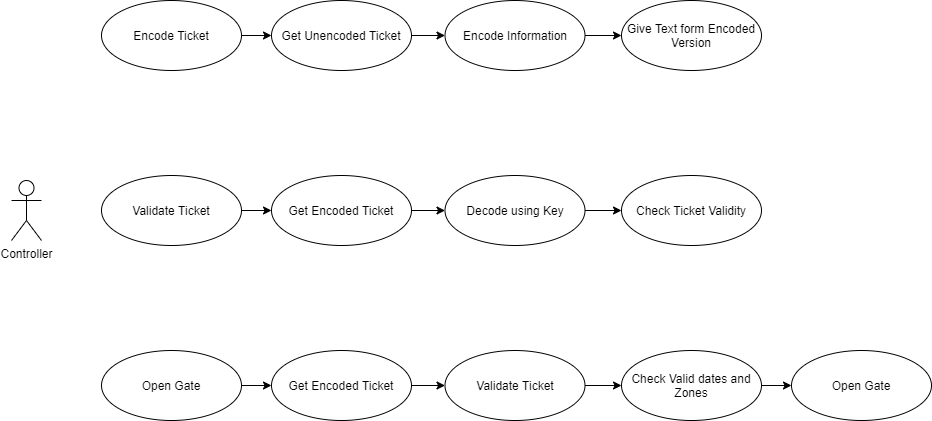

The diagram above was exported from draw.io. Its source (the exported page's mxGraphModel, read from the mxfile embedded in the PNG):
<mxGraphModel dx="1550" dy="820" grid="1" gridSize="10" guides="1" tooltips="1" connect="1" arrows="1" fold="1" page="1" pageScale="1" pageWidth="827" pageHeight="1169" math="0" shadow="0">
  <root>
    <mxCell id="0" />
    <mxCell id="1" parent="0" />
    <mxCell id="bCVQlJFm7iEYv8obeY1i-5" value="" style="edgeStyle=orthogonalEdgeStyle;rounded=0;orthogonalLoop=1;jettySize=auto;html=1;" edge="1" parent="1" source="bCVQlJFm7iEYv8obeY1i-1" target="bCVQlJFm7iEYv8obeY1i-2">
      <mxGeometry relative="1" as="geometry" />
    </mxCell>
    <mxCell id="bCVQlJFm7iEYv8obeY1i-1" value="Encode Ticket" style="ellipse;whiteSpace=wrap;html=1;" vertex="1" parent="1">
      <mxGeometry x="120" y="190" width="140" height="70" as="geometry" />
    </mxCell>
    <mxCell id="bCVQlJFm7iEYv8obeY1i-6" value="" style="edgeStyle=orthogonalEdgeStyle;rounded=0;orthogonalLoop=1;jettySize=auto;html=1;" edge="1" parent="1" source="bCVQlJFm7iEYv8obeY1i-2" target="bCVQlJFm7iEYv8obeY1i-3">
      <mxGeometry relative="1" as="geometry" />
    </mxCell>
    <mxCell id="bCVQlJFm7iEYv8obeY1i-2" value="Get Unencoded Ticket" style="ellipse;whiteSpace=wrap;html=1;" vertex="1" parent="1">
      <mxGeometry x="290" y="190" width="140" height="70" as="geometry" />
    </mxCell>
    <mxCell id="bCVQlJFm7iEYv8obeY1i-7" value="" style="edgeStyle=orthogonalEdgeStyle;rounded=0;orthogonalLoop=1;jettySize=auto;html=1;" edge="1" parent="1" source="bCVQlJFm7iEYv8obeY1i-3" target="bCVQlJFm7iEYv8obeY1i-4">
      <mxGeometry relative="1" as="geometry" />
    </mxCell>
    <mxCell id="bCVQlJFm7iEYv8obeY1i-3" value="Encode Information" style="ellipse;whiteSpace=wrap;html=1;" vertex="1" parent="1">
      <mxGeometry x="463.5" y="190" width="140" height="70" as="geometry" />
    </mxCell>
    <mxCell id="bCVQlJFm7iEYv8obeY1i-4" value="Give Text form Encoded Version" style="ellipse;whiteSpace=wrap;html=1;" vertex="1" parent="1">
      <mxGeometry x="640" y="190" width="140" height="70" as="geometry" />
    </mxCell>
    <mxCell id="bCVQlJFm7iEYv8obeY1i-8" value="Controller" style="shape=umlActor;html=1;verticalLabelPosition=bottom;verticalAlign=top;align=center;" vertex="1" parent="1">
      <mxGeometry x="30" y="370" width="30" height="60" as="geometry" />
    </mxCell>
    <mxCell id="bCVQlJFm7iEYv8obeY1i-16" value="" style="edgeStyle=orthogonalEdgeStyle;rounded=0;orthogonalLoop=1;jettySize=auto;html=1;" edge="1" parent="1" source="bCVQlJFm7iEYv8obeY1i-12" target="bCVQlJFm7iEYv8obeY1i-13">
      <mxGeometry relative="1" as="geometry" />
    </mxCell>
    <mxCell id="bCVQlJFm7iEYv8obeY1i-12" value="Validate Ticket" style="ellipse;whiteSpace=wrap;html=1;" vertex="1" parent="1">
      <mxGeometry x="120" y="365" width="140" height="70" as="geometry" />
    </mxCell>
    <mxCell id="bCVQlJFm7iEYv8obeY1i-17" value="" style="edgeStyle=orthogonalEdgeStyle;rounded=0;orthogonalLoop=1;jettySize=auto;html=1;" edge="1" parent="1" source="bCVQlJFm7iEYv8obeY1i-13" target="bCVQlJFm7iEYv8obeY1i-14">
      <mxGeometry relative="1" as="geometry" />
    </mxCell>
    <mxCell id="bCVQlJFm7iEYv8obeY1i-13" value="Get Encoded Ticket" style="ellipse;whiteSpace=wrap;html=1;" vertex="1" parent="1">
      <mxGeometry x="290" y="365" width="140" height="70" as="geometry" />
    </mxCell>
    <mxCell id="bCVQlJFm7iEYv8obeY1i-18" value="" style="edgeStyle=orthogonalEdgeStyle;rounded=0;orthogonalLoop=1;jettySize=auto;html=1;" edge="1" parent="1" source="bCVQlJFm7iEYv8obeY1i-14" target="bCVQlJFm7iEYv8obeY1i-15">
      <mxGeometry relative="1" as="geometry" />
    </mxCell>
    <mxCell id="bCVQlJFm7iEYv8obeY1i-14" value="Decode using Key" style="ellipse;whiteSpace=wrap;html=1;" vertex="1" parent="1">
      <mxGeometry x="463.5" y="365" width="140" height="70" as="geometry" />
    </mxCell>
    <mxCell id="bCVQlJFm7iEYv8obeY1i-15" value="Check Ticket Validity" style="ellipse;whiteSpace=wrap;html=1;" vertex="1" parent="1">
      <mxGeometry x="640" y="365" width="140" height="70" as="geometry" />
    </mxCell>
    <mxCell id="bCVQlJFm7iEYv8obeY1i-24" value="" style="edgeStyle=orthogonalEdgeStyle;rounded=0;orthogonalLoop=1;jettySize=auto;html=1;" edge="1" parent="1" source="bCVQlJFm7iEYv8obeY1i-19" target="bCVQlJFm7iEYv8obeY1i-20">
      <mxGeometry relative="1" as="geometry" />
    </mxCell>
    <mxCell id="bCVQlJFm7iEYv8obeY1i-19" value="Open Gate" style="ellipse;whiteSpace=wrap;html=1;" vertex="1" parent="1">
      <mxGeometry x="120" y="540" width="140" height="70" as="geometry" />
    </mxCell>
    <mxCell id="bCVQlJFm7iEYv8obeY1i-25" value="" style="edgeStyle=orthogonalEdgeStyle;rounded=0;orthogonalLoop=1;jettySize=auto;html=1;" edge="1" parent="1" source="bCVQlJFm7iEYv8obeY1i-20" target="bCVQlJFm7iEYv8obeY1i-21">
      <mxGeometry relative="1" as="geometry" />
    </mxCell>
    <mxCell id="bCVQlJFm7iEYv8obeY1i-20" value="Get Encoded Ticket" style="ellipse;whiteSpace=wrap;html=1;" vertex="1" parent="1">
      <mxGeometry x="290" y="540" width="140" height="70" as="geometry" />
    </mxCell>
    <mxCell id="bCVQlJFm7iEYv8obeY1i-26" value="" style="edgeStyle=orthogonalEdgeStyle;rounded=0;orthogonalLoop=1;jettySize=auto;html=1;" edge="1" parent="1" source="bCVQlJFm7iEYv8obeY1i-21" target="bCVQlJFm7iEYv8obeY1i-22">
      <mxGeometry relative="1" as="geometry" />
    </mxCell>
    <mxCell id="bCVQlJFm7iEYv8obeY1i-21" value="Validate Ticket" style="ellipse;whiteSpace=wrap;html=1;" vertex="1" parent="1">
      <mxGeometry x="463.5" y="540" width="140" height="70" as="geometry" />
    </mxCell>
    <mxCell id="bCVQlJFm7iEYv8obeY1i-27" value="" style="edgeStyle=orthogonalEdgeStyle;rounded=0;orthogonalLoop=1;jettySize=auto;html=1;" edge="1" parent="1" source="bCVQlJFm7iEYv8obeY1i-22" target="bCVQlJFm7iEYv8obeY1i-23">
      <mxGeometry relative="1" as="geometry" />
    </mxCell>
    <mxCell id="bCVQlJFm7iEYv8obeY1i-22" value="Check Valid dates and Zones" style="ellipse;whiteSpace=wrap;html=1;" vertex="1" parent="1">
      <mxGeometry x="640" y="540" width="140" height="70" as="geometry" />
    </mxCell>
    <mxCell id="bCVQlJFm7iEYv8obeY1i-23" value="Open Gate" style="ellipse;whiteSpace=wrap;html=1;" vertex="1" parent="1">
      <mxGeometry x="810" y="540" width="140" height="70" as="geometry" />
    </mxCell>
  </root>
</mxGraphModel>